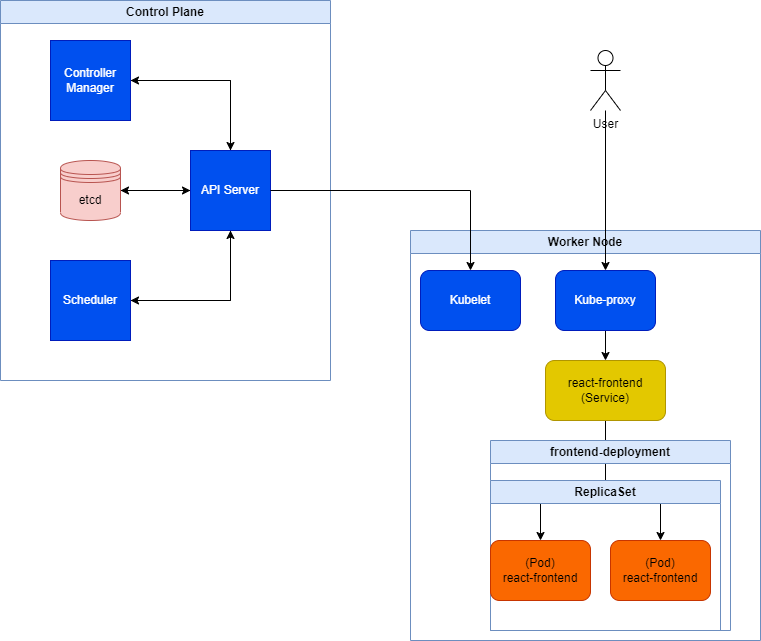

The diagram above was exported from draw.io. Its source (the exported page's mxGraphModel, read from the mxfile embedded in the PNG):
<mxGraphModel dx="1002" dy="551" grid="1" gridSize="10" guides="1" tooltips="1" connect="1" arrows="1" fold="1" page="1" pageScale="1" pageWidth="827" pageHeight="1169" math="0" shadow="0">
  <root>
    <mxCell id="0" />
    <mxCell id="1" parent="0" />
    <mxCell id="yQjCWG3TTmSxmU68EDle-1" value="Control Plane" style="swimlane;whiteSpace=wrap;html=1;fillColor=#dae8fc;strokeColor=#6c8ebf;" vertex="1" parent="1">
      <mxGeometry x="110" y="130" width="330" height="380" as="geometry" />
    </mxCell>
    <mxCell id="yQjCWG3TTmSxmU68EDle-2" style="edgeStyle=orthogonalEdgeStyle;rounded=0;orthogonalLoop=1;jettySize=auto;html=1;" edge="1" parent="yQjCWG3TTmSxmU68EDle-1" source="yQjCWG3TTmSxmU68EDle-5" target="yQjCWG3TTmSxmU68EDle-11">
      <mxGeometry relative="1" as="geometry" />
    </mxCell>
    <mxCell id="yQjCWG3TTmSxmU68EDle-3" style="edgeStyle=orthogonalEdgeStyle;rounded=0;orthogonalLoop=1;jettySize=auto;html=1;" edge="1" parent="yQjCWG3TTmSxmU68EDle-1" source="yQjCWG3TTmSxmU68EDle-5" target="yQjCWG3TTmSxmU68EDle-9">
      <mxGeometry relative="1" as="geometry">
        <mxPoint x="230" y="80" as="targetPoint" />
        <Array as="points">
          <mxPoint x="230" y="80" />
        </Array>
      </mxGeometry>
    </mxCell>
    <mxCell id="yQjCWG3TTmSxmU68EDle-4" style="edgeStyle=orthogonalEdgeStyle;rounded=0;orthogonalLoop=1;jettySize=auto;html=1;strokeColor=default;" edge="1" parent="yQjCWG3TTmSxmU68EDle-1">
      <mxGeometry relative="1" as="geometry">
        <mxPoint x="230" y="220" as="sourcePoint" />
        <mxPoint x="130" y="300" as="targetPoint" />
        <Array as="points">
          <mxPoint x="230" y="300" />
        </Array>
      </mxGeometry>
    </mxCell>
    <mxCell id="yQjCWG3TTmSxmU68EDle-5" value="API Server" style="whiteSpace=wrap;html=1;aspect=fixed;fillColor=#0050ef;fontColor=#ffffff;strokeColor=#001DBC;" vertex="1" parent="yQjCWG3TTmSxmU68EDle-1">
      <mxGeometry x="190" y="150" width="80" height="80" as="geometry" />
    </mxCell>
    <mxCell id="yQjCWG3TTmSxmU68EDle-6" style="edgeStyle=orthogonalEdgeStyle;rounded=0;orthogonalLoop=1;jettySize=auto;html=1;" edge="1" parent="yQjCWG3TTmSxmU68EDle-1" source="yQjCWG3TTmSxmU68EDle-7" target="yQjCWG3TTmSxmU68EDle-5">
      <mxGeometry relative="1" as="geometry" />
    </mxCell>
    <mxCell id="yQjCWG3TTmSxmU68EDle-7" value="Scheduler" style="whiteSpace=wrap;html=1;aspect=fixed;fillColor=#0050ef;fontColor=#ffffff;strokeColor=#001DBC;" vertex="1" parent="yQjCWG3TTmSxmU68EDle-1">
      <mxGeometry x="50" y="260" width="80" height="80" as="geometry" />
    </mxCell>
    <mxCell id="yQjCWG3TTmSxmU68EDle-8" style="edgeStyle=orthogonalEdgeStyle;rounded=0;orthogonalLoop=1;jettySize=auto;html=1;" edge="1" parent="yQjCWG3TTmSxmU68EDle-1" source="yQjCWG3TTmSxmU68EDle-9" target="yQjCWG3TTmSxmU68EDle-5">
      <mxGeometry relative="1" as="geometry" />
    </mxCell>
    <mxCell id="yQjCWG3TTmSxmU68EDle-9" value="Controller Manager" style="whiteSpace=wrap;html=1;aspect=fixed;fillColor=#0050ef;fontColor=#ffffff;strokeColor=#001DBC;" vertex="1" parent="yQjCWG3TTmSxmU68EDle-1">
      <mxGeometry x="50" y="40" width="80" height="80" as="geometry" />
    </mxCell>
    <mxCell id="yQjCWG3TTmSxmU68EDle-10" style="edgeStyle=orthogonalEdgeStyle;rounded=0;orthogonalLoop=1;jettySize=auto;html=1;" edge="1" parent="yQjCWG3TTmSxmU68EDle-1" source="yQjCWG3TTmSxmU68EDle-11" target="yQjCWG3TTmSxmU68EDle-5">
      <mxGeometry relative="1" as="geometry" />
    </mxCell>
    <mxCell id="yQjCWG3TTmSxmU68EDle-11" value="etcd" style="shape=datastore;whiteSpace=wrap;html=1;fillColor=#f8cecc;strokeColor=#b85450;" vertex="1" parent="yQjCWG3TTmSxmU68EDle-1">
      <mxGeometry x="60" y="160" width="60" height="60" as="geometry" />
    </mxCell>
    <mxCell id="yQjCWG3TTmSxmU68EDle-12" value="Worker Node" style="swimlane;whiteSpace=wrap;html=1;fillColor=#dae8fc;strokeColor=#6c8ebf;" vertex="1" parent="1">
      <mxGeometry x="520" y="360" width="350" height="410" as="geometry" />
    </mxCell>
    <mxCell id="yQjCWG3TTmSxmU68EDle-16" value="Kubelet" style="rounded=1;whiteSpace=wrap;html=1;fillColor=#0050ef;fontColor=#ffffff;strokeColor=#001DBC;" vertex="1" parent="yQjCWG3TTmSxmU68EDle-12">
      <mxGeometry x="10" y="40" width="100" height="60" as="geometry" />
    </mxCell>
    <mxCell id="yQjCWG3TTmSxmU68EDle-27" style="edgeStyle=orthogonalEdgeStyle;rounded=0;orthogonalLoop=1;jettySize=auto;html=1;" edge="1" parent="yQjCWG3TTmSxmU68EDle-12" source="yQjCWG3TTmSxmU68EDle-18" target="yQjCWG3TTmSxmU68EDle-14">
      <mxGeometry relative="1" as="geometry" />
    </mxCell>
    <mxCell id="yQjCWG3TTmSxmU68EDle-18" value="Kube-proxy" style="rounded=1;whiteSpace=wrap;html=1;fillColor=#0050ef;fontColor=#ffffff;strokeColor=#001DBC;" vertex="1" parent="yQjCWG3TTmSxmU68EDle-12">
      <mxGeometry x="145" y="40" width="100" height="60" as="geometry" />
    </mxCell>
    <mxCell id="yQjCWG3TTmSxmU68EDle-28" style="edgeStyle=orthogonalEdgeStyle;rounded=0;orthogonalLoop=1;jettySize=auto;html=1;" edge="1" parent="yQjCWG3TTmSxmU68EDle-12" source="yQjCWG3TTmSxmU68EDle-14" target="yQjCWG3TTmSxmU68EDle-22">
      <mxGeometry relative="1" as="geometry" />
    </mxCell>
    <mxCell id="yQjCWG3TTmSxmU68EDle-29" style="edgeStyle=orthogonalEdgeStyle;rounded=0;orthogonalLoop=1;jettySize=auto;html=1;entryX=0.5;entryY=0;entryDx=0;entryDy=0;" edge="1" parent="yQjCWG3TTmSxmU68EDle-12" source="yQjCWG3TTmSxmU68EDle-14" target="yQjCWG3TTmSxmU68EDle-15">
      <mxGeometry relative="1" as="geometry" />
    </mxCell>
    <mxCell id="yQjCWG3TTmSxmU68EDle-14" value="react-frontend (Service)" style="rounded=1;whiteSpace=wrap;html=1;fillColor=#e3c800;fontColor=#000000;strokeColor=#B09500;" vertex="1" parent="yQjCWG3TTmSxmU68EDle-12">
      <mxGeometry x="135" y="130" width="120" height="60" as="geometry" />
    </mxCell>
    <mxCell id="yQjCWG3TTmSxmU68EDle-23" value="frontend-deployment" style="swimlane;whiteSpace=wrap;html=1;fillColor=#dae8fc;strokeColor=#6c8ebf;" vertex="1" parent="yQjCWG3TTmSxmU68EDle-12">
      <mxGeometry x="80" y="210" width="240" height="190" as="geometry" />
    </mxCell>
    <mxCell id="yQjCWG3TTmSxmU68EDle-26" value="ReplicaSet" style="swimlane;whiteSpace=wrap;html=1;fillColor=#dae8fc;strokeColor=#6c8ebf;" vertex="1" parent="yQjCWG3TTmSxmU68EDle-23">
      <mxGeometry y="40" width="230" height="150" as="geometry" />
    </mxCell>
    <mxCell id="yQjCWG3TTmSxmU68EDle-22" value="(Pod)&lt;br&gt;react-frontend" style="rounded=1;whiteSpace=wrap;html=1;fillColor=#fa6800;fontColor=#000000;strokeColor=#C73500;" vertex="1" parent="yQjCWG3TTmSxmU68EDle-26">
      <mxGeometry y="60" width="100" height="60" as="geometry" />
    </mxCell>
    <mxCell id="yQjCWG3TTmSxmU68EDle-15" value="(Pod)&lt;br&gt;react-frontend" style="rounded=1;whiteSpace=wrap;html=1;fillColor=#fa6800;fontColor=#000000;strokeColor=#C73500;" vertex="1" parent="yQjCWG3TTmSxmU68EDle-26">
      <mxGeometry x="120" y="60" width="100" height="60" as="geometry" />
    </mxCell>
    <mxCell id="yQjCWG3TTmSxmU68EDle-19" style="edgeStyle=orthogonalEdgeStyle;rounded=0;orthogonalLoop=1;jettySize=auto;html=1;" edge="1" parent="1" source="yQjCWG3TTmSxmU68EDle-5" target="yQjCWG3TTmSxmU68EDle-16">
      <mxGeometry relative="1" as="geometry" />
    </mxCell>
    <mxCell id="yQjCWG3TTmSxmU68EDle-20" style="edgeStyle=orthogonalEdgeStyle;rounded=0;orthogonalLoop=1;jettySize=auto;html=1;" edge="1" parent="1" source="yQjCWG3TTmSxmU68EDle-21" target="yQjCWG3TTmSxmU68EDle-18">
      <mxGeometry relative="1" as="geometry" />
    </mxCell>
    <mxCell id="yQjCWG3TTmSxmU68EDle-21" value="User" style="shape=umlActor;verticalLabelPosition=bottom;verticalAlign=top;html=1;outlineConnect=0;" vertex="1" parent="1">
      <mxGeometry x="700" y="180" width="30" height="60" as="geometry" />
    </mxCell>
  </root>
</mxGraphModel>